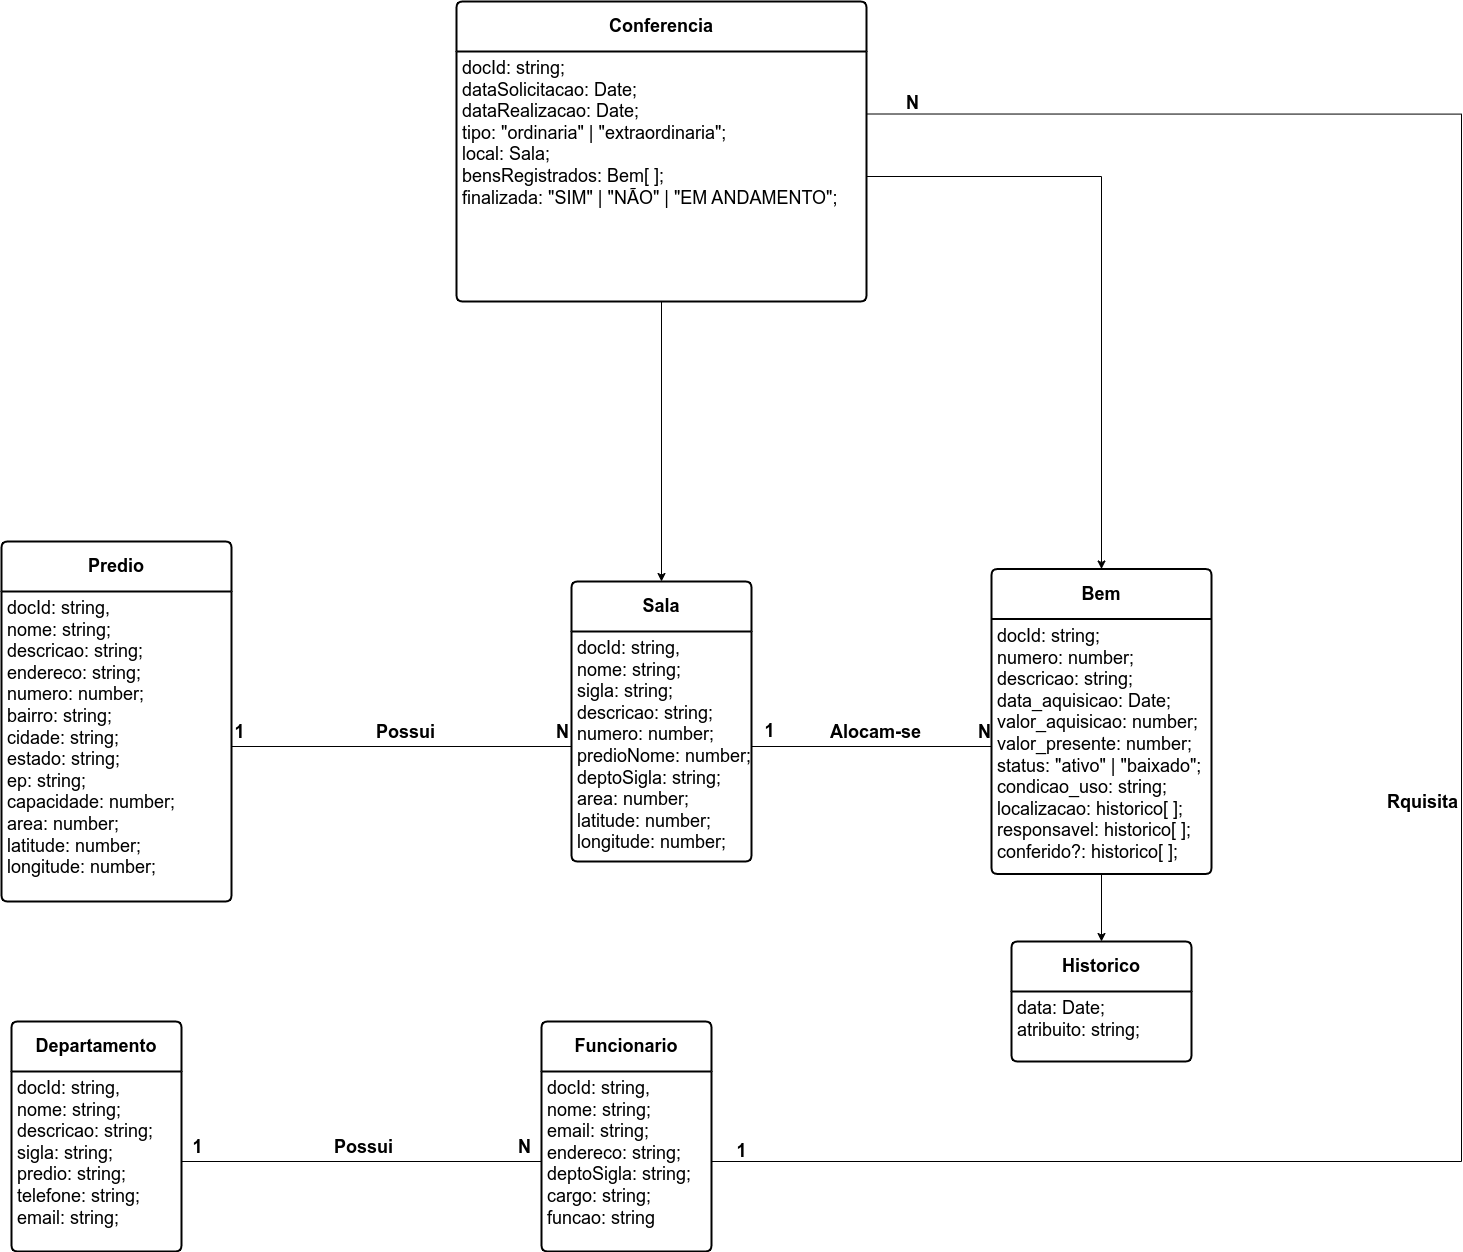

The diagram above was exported from draw.io. Its source (the exported page's mxGraphModel, read from the mxfile embedded in the PNG):
<mxGraphModel dx="3076" dy="2878" grid="1" gridSize="10" guides="1" tooltips="1" connect="1" arrows="1" fold="1" page="0" pageScale="1" pageWidth="850" pageHeight="1100" math="0" shadow="0">
  <root>
    <mxCell id="0" />
    <mxCell id="1" parent="0" />
    <mxCell id="UMQsm0fVd2S7a8hSrBUR-17" value="&lt;b&gt;Bem&lt;/b&gt;" style="swimlane;childLayout=stackLayout;horizontal=1;startSize=50;horizontalStack=0;rounded=1;fontSize=18;fontStyle=0;strokeWidth=2;resizeParent=0;resizeLast=1;shadow=0;dashed=0;align=center;arcSize=4;labelBorderColor=none;textShadow=0;whiteSpace=wrap;html=1;labelBackgroundColor=none;" vertex="1" parent="1">
      <mxGeometry x="660" y="-232.5" width="220" height="305" as="geometry" />
    </mxCell>
    <mxCell id="UMQsm0fVd2S7a8hSrBUR-18" value="docId: string;&lt;br&gt;numero: number;&lt;br&gt;descricao: string;&lt;br&gt;data_aquisicao: Date;&lt;br&gt;valor_aquisicao: number;&lt;br&gt;valor_presente: number;&lt;br&gt;status: &quot;ativo&quot; | &quot;baixado&quot;;&lt;br&gt;condicao_uso: string;&lt;br&gt;localizacao: historico[ ];&amp;nbsp;&lt;br&gt;responsavel: historico[ ];&amp;nbsp;&lt;br&gt;conferido?: historico[ ];" style="align=left;strokeColor=none;fillColor=none;spacingLeft=4;fontSize=18;verticalAlign=top;resizable=0;rotatable=0;part=1;labelBorderColor=none;textShadow=0;html=1;labelBackgroundColor=none;" vertex="1" parent="UMQsm0fVd2S7a8hSrBUR-17">
      <mxGeometry y="50" width="220" height="255" as="geometry" />
    </mxCell>
    <mxCell id="UMQsm0fVd2S7a8hSrBUR-20" value="&lt;b&gt;Historico&lt;/b&gt;" style="swimlane;childLayout=stackLayout;horizontal=1;startSize=50;horizontalStack=0;rounded=1;fontSize=18;fontStyle=0;strokeWidth=2;resizeParent=0;resizeLast=1;shadow=0;dashed=0;align=center;arcSize=4;labelBorderColor=none;textShadow=0;whiteSpace=wrap;html=1;labelBackgroundColor=none;" vertex="1" parent="1">
      <mxGeometry x="680" y="140" width="180" height="120" as="geometry" />
    </mxCell>
    <mxCell id="UMQsm0fVd2S7a8hSrBUR-21" value="data: Date;&lt;br&gt;atribuito: string;" style="align=left;strokeColor=none;fillColor=none;spacingLeft=4;fontSize=18;verticalAlign=top;resizable=0;rotatable=0;part=1;labelBorderColor=none;textShadow=0;html=1;labelBackgroundColor=none;" vertex="1" parent="UMQsm0fVd2S7a8hSrBUR-20">
      <mxGeometry y="50" width="180" height="70" as="geometry" />
    </mxCell>
    <mxCell id="UMQsm0fVd2S7a8hSrBUR-23" value="" style="edgeStyle=orthogonalEdgeStyle;rounded=0;orthogonalLoop=1;jettySize=auto;fontSize=18;labelBorderColor=none;textShadow=0;html=1;labelBackgroundColor=none;" edge="1" parent="1" source="UMQsm0fVd2S7a8hSrBUR-18" target="UMQsm0fVd2S7a8hSrBUR-20">
      <mxGeometry relative="1" as="geometry" />
    </mxCell>
    <mxCell id="UMQsm0fVd2S7a8hSrBUR-24" value="&lt;b&gt;Predio&lt;/b&gt;" style="swimlane;childLayout=stackLayout;horizontal=1;startSize=50;horizontalStack=0;rounded=1;fontSize=18;fontStyle=0;strokeWidth=2;resizeParent=0;resizeLast=1;shadow=0;dashed=0;align=center;arcSize=4;labelBorderColor=none;textShadow=0;whiteSpace=wrap;html=1;labelBackgroundColor=none;" vertex="1" parent="1">
      <mxGeometry x="-330" y="-260" width="230" height="360" as="geometry" />
    </mxCell>
    <mxCell id="UMQsm0fVd2S7a8hSrBUR-25" value="docId: string,&lt;br&gt;nome: string;&lt;br&gt;descricao: string;&lt;br&gt;endereco: string;&lt;br&gt;numero: number;&lt;br&gt;bairro: string;&lt;br&gt;cidade: string;&lt;br&gt;estado: string;&lt;br&gt;ep: string;&lt;br&gt;capacidade: number;&lt;br&gt;area: number;&lt;br&gt;latitude: number;&lt;br&gt;longitude: number;" style="align=left;strokeColor=none;fillColor=none;spacingLeft=4;fontSize=18;verticalAlign=top;resizable=0;rotatable=0;part=1;labelBorderColor=none;textShadow=0;html=1;labelBackgroundColor=none;" vertex="1" parent="UMQsm0fVd2S7a8hSrBUR-24">
      <mxGeometry y="50" width="230" height="310" as="geometry" />
    </mxCell>
    <mxCell id="UMQsm0fVd2S7a8hSrBUR-26" value="&lt;b&gt;Sala&lt;/b&gt;" style="swimlane;childLayout=stackLayout;horizontal=1;startSize=50;horizontalStack=0;rounded=1;fontSize=18;fontStyle=0;strokeWidth=2;resizeParent=0;resizeLast=1;shadow=0;dashed=0;align=center;arcSize=4;labelBorderColor=none;textShadow=0;whiteSpace=wrap;html=1;labelBackgroundColor=none;" vertex="1" parent="1">
      <mxGeometry x="240" y="-220" width="180" height="280" as="geometry" />
    </mxCell>
    <mxCell id="UMQsm0fVd2S7a8hSrBUR-27" value="docId: string,&lt;br&gt;nome: string;&lt;br&gt;sigla: string;&lt;br&gt;descricao: string;&lt;br&gt;numero: number;&amp;nbsp;&lt;br&gt;predioNome: number;&lt;br&gt;deptoSigla: string;&lt;br&gt;area: number;&lt;br&gt;latitude: number;&lt;br&gt;longitude: number;" style="align=left;strokeColor=none;fillColor=none;spacingLeft=4;fontSize=18;verticalAlign=top;resizable=0;rotatable=0;part=1;labelBorderColor=none;textShadow=0;html=1;labelBackgroundColor=none;" vertex="1" parent="UMQsm0fVd2S7a8hSrBUR-26">
      <mxGeometry y="50" width="180" height="230" as="geometry" />
    </mxCell>
    <mxCell id="UMQsm0fVd2S7a8hSrBUR-28" value="" style="edgeStyle=orthogonalEdgeStyle;rounded=0;orthogonalLoop=1;jettySize=auto;entryX=0;entryY=0.5;entryDx=0;entryDy=0;endArrow=none;endFill=0;fontSize=18;labelBorderColor=none;textShadow=0;html=1;labelBackgroundColor=none;" edge="1" parent="1" source="UMQsm0fVd2S7a8hSrBUR-25" target="UMQsm0fVd2S7a8hSrBUR-27">
      <mxGeometry relative="1" as="geometry" />
    </mxCell>
    <mxCell id="UMQsm0fVd2S7a8hSrBUR-29" value="1" style="edgeLabel;align=center;verticalAlign=middle;resizable=0;points=[];fontSize=18;fontStyle=1;labelBorderColor=none;textShadow=0;html=1;labelBackgroundColor=none;" vertex="1" connectable="0" parent="UMQsm0fVd2S7a8hSrBUR-28">
      <mxGeometry x="-0.2053" y="-1" relative="1" as="geometry">
        <mxPoint x="-129" y="-16" as="offset" />
      </mxGeometry>
    </mxCell>
    <mxCell id="UMQsm0fVd2S7a8hSrBUR-30" value="N" style="edgeLabel;align=center;verticalAlign=middle;resizable=0;points=[];fontSize=18;fontStyle=1;labelBorderColor=none;textShadow=0;html=1;labelBackgroundColor=none;" vertex="1" connectable="0" parent="UMQsm0fVd2S7a8hSrBUR-28">
      <mxGeometry x="0.3712" relative="1" as="geometry">
        <mxPoint x="96" y="-15" as="offset" />
      </mxGeometry>
    </mxCell>
    <mxCell id="UMQsm0fVd2S7a8hSrBUR-31" value="Possui" style="edgeLabel;align=center;verticalAlign=middle;resizable=0;points=[];fontSize=18;fontStyle=1;labelBorderColor=none;textShadow=0;html=1;labelBackgroundColor=none;" vertex="1" connectable="0" parent="UMQsm0fVd2S7a8hSrBUR-28">
      <mxGeometry x="-0.0524" y="-3" relative="1" as="geometry">
        <mxPoint x="11" y="-18" as="offset" />
      </mxGeometry>
    </mxCell>
    <mxCell id="UMQsm0fVd2S7a8hSrBUR-36" value="1" style="edgeStyle=orthogonalEdgeStyle;rounded=0;orthogonalLoop=1;jettySize=auto;entryX=0;entryY=0.5;entryDx=0;entryDy=0;fontSize=18;endArrow=none;endFill=0;fontStyle=1;labelBorderColor=none;textShadow=0;html=1;labelBackgroundColor=none;" edge="1" parent="1" source="UMQsm0fVd2S7a8hSrBUR-27" target="UMQsm0fVd2S7a8hSrBUR-18">
      <mxGeometry x="-0.8571" y="15" relative="1" as="geometry">
        <mxPoint as="offset" />
      </mxGeometry>
    </mxCell>
    <mxCell id="UMQsm0fVd2S7a8hSrBUR-37" value="Alocam-se" style="edgeLabel;align=center;verticalAlign=middle;resizable=0;points=[];fontSize=18;fontStyle=1;labelBorderColor=none;textShadow=0;html=1;labelBackgroundColor=none;" vertex="1" connectable="0" parent="UMQsm0fVd2S7a8hSrBUR-36">
      <mxGeometry x="-0.1602" y="-2" relative="1" as="geometry">
        <mxPoint x="23" y="-17" as="offset" />
      </mxGeometry>
    </mxCell>
    <mxCell id="UMQsm0fVd2S7a8hSrBUR-38" value="N" style="edgeLabel;align=center;verticalAlign=middle;resizable=0;points=[];fontSize=18;fontStyle=1;labelBorderColor=none;textShadow=0;html=1;labelBackgroundColor=none;" vertex="1" connectable="0" parent="UMQsm0fVd2S7a8hSrBUR-36">
      <mxGeometry x="0.4622" y="-2" relative="1" as="geometry">
        <mxPoint x="56" y="-17" as="offset" />
      </mxGeometry>
    </mxCell>
    <mxCell id="UMQsm0fVd2S7a8hSrBUR-39" value="&lt;b&gt;Departamento&lt;/b&gt;" style="swimlane;childLayout=stackLayout;horizontal=1;startSize=50;horizontalStack=0;rounded=1;fontSize=18;fontStyle=0;strokeWidth=2;resizeParent=0;resizeLast=1;shadow=0;dashed=0;align=center;arcSize=4;labelBorderColor=none;textShadow=0;whiteSpace=wrap;html=1;labelBackgroundColor=none;" vertex="1" parent="1">
      <mxGeometry x="-320" y="220" width="170" height="230" as="geometry" />
    </mxCell>
    <mxCell id="UMQsm0fVd2S7a8hSrBUR-40" value="docId: string,&lt;br&gt;nome: string;&lt;br&gt;descricao: string;&lt;br&gt;sigla: string;&lt;br&gt;predio: string;&lt;br&gt;telefone: string;&lt;br&gt;email: string;" style="align=left;strokeColor=none;fillColor=none;spacingLeft=4;fontSize=18;verticalAlign=top;resizable=0;rotatable=0;part=1;labelBorderColor=none;textShadow=0;html=1;labelBackgroundColor=none;" vertex="1" parent="UMQsm0fVd2S7a8hSrBUR-39">
      <mxGeometry y="50" width="170" height="180" as="geometry" />
    </mxCell>
    <mxCell id="UMQsm0fVd2S7a8hSrBUR-44" value="&lt;b&gt;Funcionario&lt;/b&gt;" style="swimlane;childLayout=stackLayout;horizontal=1;startSize=50;horizontalStack=0;rounded=1;fontSize=18;fontStyle=0;strokeWidth=2;resizeParent=0;resizeLast=1;shadow=0;dashed=0;align=center;arcSize=4;labelBorderColor=none;textShadow=0;whiteSpace=wrap;html=1;labelBackgroundColor=none;" vertex="1" parent="1">
      <mxGeometry x="210" y="220" width="170" height="230" as="geometry" />
    </mxCell>
    <mxCell id="UMQsm0fVd2S7a8hSrBUR-45" value="docId: string,&lt;br&gt;nome: string;&lt;br&gt;email: string;&lt;br&gt;endereco: string;&lt;br&gt;deptoSigla: string;&lt;br&gt;cargo: string;&lt;br&gt;funcao: string" style="align=left;strokeColor=none;fillColor=none;spacingLeft=4;fontSize=18;verticalAlign=top;resizable=0;rotatable=0;part=1;labelBorderColor=none;textShadow=0;html=1;labelBackgroundColor=none;" vertex="1" parent="UMQsm0fVd2S7a8hSrBUR-44">
      <mxGeometry y="50" width="170" height="180" as="geometry" />
    </mxCell>
    <mxCell id="UMQsm0fVd2S7a8hSrBUR-47" value="" style="edgeStyle=orthogonalEdgeStyle;rounded=0;orthogonalLoop=1;jettySize=auto;entryX=0;entryY=0.5;entryDx=0;entryDy=0;endArrow=none;endFill=0;exitX=1;exitY=0.5;exitDx=0;exitDy=0;fontSize=18;labelBorderColor=none;textShadow=0;html=1;labelBackgroundColor=none;" edge="1" parent="1" source="UMQsm0fVd2S7a8hSrBUR-40" target="UMQsm0fVd2S7a8hSrBUR-45">
      <mxGeometry relative="1" as="geometry">
        <mxPoint x="-120" y="-85" as="sourcePoint" />
        <mxPoint x="210" y="-85" as="targetPoint" />
      </mxGeometry>
    </mxCell>
    <mxCell id="UMQsm0fVd2S7a8hSrBUR-48" value="1" style="edgeLabel;align=center;verticalAlign=middle;resizable=0;points=[];fontSize=18;fontStyle=1;labelBorderColor=none;textShadow=0;html=1;labelBackgroundColor=none;" vertex="1" connectable="0" parent="UMQsm0fVd2S7a8hSrBUR-47">
      <mxGeometry x="-0.2053" y="-1" relative="1" as="geometry">
        <mxPoint x="-129" y="-16" as="offset" />
      </mxGeometry>
    </mxCell>
    <mxCell id="UMQsm0fVd2S7a8hSrBUR-49" value="N" style="edgeLabel;align=center;verticalAlign=middle;resizable=0;points=[];fontSize=18;fontStyle=1;labelBorderColor=none;textShadow=0;html=1;labelBackgroundColor=none;" vertex="1" connectable="0" parent="UMQsm0fVd2S7a8hSrBUR-47">
      <mxGeometry x="0.3712" relative="1" as="geometry">
        <mxPoint x="96" y="-15" as="offset" />
      </mxGeometry>
    </mxCell>
    <mxCell id="UMQsm0fVd2S7a8hSrBUR-50" value="Possui" style="edgeLabel;align=center;verticalAlign=middle;resizable=0;points=[];fontSize=18;fontStyle=1;labelBorderColor=none;textShadow=0;html=1;labelBackgroundColor=none;" vertex="1" connectable="0" parent="UMQsm0fVd2S7a8hSrBUR-47">
      <mxGeometry x="-0.0524" y="-3" relative="1" as="geometry">
        <mxPoint x="11" y="-18" as="offset" />
      </mxGeometry>
    </mxCell>
    <mxCell id="UMQsm0fVd2S7a8hSrBUR-51" value="&lt;b&gt;Conferencia&lt;/b&gt;" style="swimlane;childLayout=stackLayout;horizontal=1;startSize=50;horizontalStack=0;rounded=1;fontSize=18;fontStyle=0;strokeWidth=2;resizeParent=0;resizeLast=1;shadow=0;dashed=0;align=center;arcSize=4;labelBorderColor=none;textShadow=0;whiteSpace=wrap;html=1;labelBackgroundColor=none;" vertex="1" parent="1">
      <mxGeometry x="125" y="-800" width="410" height="300" as="geometry" />
    </mxCell>
    <mxCell id="UMQsm0fVd2S7a8hSrBUR-52" value="docId: string;&lt;br&gt;dataSolicitacao: Date;&lt;br&gt;dataRealizacao: Date;&lt;br&gt;tipo: &quot;ordinaria&quot; | &quot;extraordinaria&quot;;&lt;br&gt;local: Sala;&lt;br&gt;bensRegistrados: Bem[ ];&lt;br&gt;finalizada: &quot;SIM&quot; | &quot;NÃO&quot; | &quot;EM ANDAMENTO&quot;;" style="align=left;strokeColor=none;fillColor=none;spacingLeft=4;fontSize=18;verticalAlign=top;resizable=0;rotatable=0;part=1;labelBorderColor=none;textShadow=0;html=1;labelBackgroundColor=none;" vertex="1" parent="UMQsm0fVd2S7a8hSrBUR-51">
      <mxGeometry y="50" width="410" height="250" as="geometry" />
    </mxCell>
    <mxCell id="UMQsm0fVd2S7a8hSrBUR-54" value="" style="edgeStyle=orthogonalEdgeStyle;rounded=0;orthogonalLoop=1;jettySize=auto;entryX=0.5;entryY=0;entryDx=0;entryDy=0;fontSize=18;labelBorderColor=none;textShadow=0;html=1;labelBackgroundColor=none;" edge="1" parent="1" source="UMQsm0fVd2S7a8hSrBUR-52" target="UMQsm0fVd2S7a8hSrBUR-26">
      <mxGeometry relative="1" as="geometry" />
    </mxCell>
    <mxCell id="UMQsm0fVd2S7a8hSrBUR-55" value="" style="edgeStyle=orthogonalEdgeStyle;rounded=0;orthogonalLoop=1;jettySize=auto;exitX=1;exitY=0.5;exitDx=0;exitDy=0;entryX=0.5;entryY=0;entryDx=0;entryDy=0;fontSize=18;labelBorderColor=none;textShadow=0;html=1;labelBackgroundColor=none;" edge="1" parent="1" source="UMQsm0fVd2S7a8hSrBUR-52" target="UMQsm0fVd2S7a8hSrBUR-17">
      <mxGeometry relative="1" as="geometry" />
    </mxCell>
    <mxCell id="UMQsm0fVd2S7a8hSrBUR-56" value="1" style="edgeStyle=orthogonalEdgeStyle;rounded=0;orthogonalLoop=1;jettySize=auto;entryX=1;entryY=0.25;entryDx=0;entryDy=0;fontSize=18;endArrow=none;endFill=0;fontStyle=1;labelBorderColor=none;textShadow=0;html=1;labelBackgroundColor=none;" edge="1" parent="1" source="UMQsm0fVd2S7a8hSrBUR-45" target="UMQsm0fVd2S7a8hSrBUR-52">
      <mxGeometry x="-0.9749" y="10" relative="1" as="geometry">
        <Array as="points">
          <mxPoint x="1130" y="360" />
          <mxPoint x="1130" y="-687" />
        </Array>
        <mxPoint as="offset" />
      </mxGeometry>
    </mxCell>
    <mxCell id="UMQsm0fVd2S7a8hSrBUR-57" value="N" style="edgeLabel;align=center;verticalAlign=middle;resizable=0;points=[];fontSize=18;fontStyle=1;labelBorderColor=none;textShadow=0;html=1;labelBackgroundColor=none;" vertex="1" connectable="0" parent="UMQsm0fVd2S7a8hSrBUR-56">
      <mxGeometry x="-0.0111" y="-5" relative="1" as="geometry">
        <mxPoint x="-555" y="-627" as="offset" />
      </mxGeometry>
    </mxCell>
    <mxCell id="UMQsm0fVd2S7a8hSrBUR-58" value="Rquisita" style="edgeLabel;align=center;verticalAlign=middle;resizable=0;points=[];fontSize=18;fontStyle=1;labelBorderColor=none;textShadow=0;html=1;labelBackgroundColor=none;" vertex="1" connectable="0" parent="UMQsm0fVd2S7a8hSrBUR-56">
      <mxGeometry x="-0.0891" relative="1" as="geometry">
        <mxPoint x="-40" y="-20" as="offset" />
      </mxGeometry>
    </mxCell>
  </root>
</mxGraphModel>